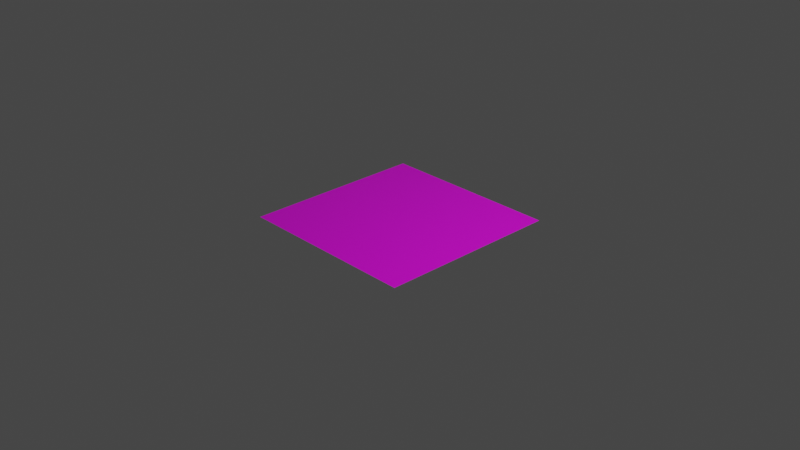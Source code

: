 # Source: CrackedMap.blend  (saved by Blender 2.82.7; exported with 4.5.12 LTS)
import bpy
from mathutils import Matrix  # noqa: F401  (used for matrix-valued properties, if any)

bpy.ops.wm.read_factory_settings(use_empty=True)
scene = bpy.context.scene
scene.name = 'Scene'

# ---- collections
col_collection = bpy.data.collections.new('Collection'); scene.collection.children.link(col_collection)
col_collection_2 = bpy.data.collections.new('Collection 2'); scene.collection.children.link(col_collection_2)

# ---- images (referenced by path relative to the original .blend; pixels are not part of the script)
import os
ASSET_DIR = os.environ.get("B2B_ASSET_DIR", "")  # directory of the original .blend (textures are referenced by path, not embedded)
HERE = os.path.dirname(os.path.abspath(__file__))  # packed textures are extracted next to this script under _unpacked/

def load_image(name, relpath, width, height, colorspace="sRGB"):
    """Load a texture the original file referenced (path relative to the .blend, or extracted next to this script)."""
    p = next((c for c in (os.path.join(HERE, relpath), os.path.join(ASSET_DIR, relpath)) if relpath and os.path.exists(c)), "")
    if p:
        img = bpy.data.images.load(p, check_existing=True)
        img.name = name
    else:  # same state as the original file: an image datablock whose file is absent (Cycles renders it pink)
        img = bpy.data.images.new(name, width, height)
        img.source = "FILE"
        img.filepath = "//" + (relpath or name)
    img.colorspace_settings.name = colorspace
    return img
img_cracked_earth_color_png = load_image('Cracked Earth_COLOR.png', 'Section2/Images/Cracked_Earth/Cracked Earth_COLOR.png', 1024, 1024, 'sRGB')

# ---- materials (node trees are filled in below, after node groups)
mat_cracked_earth_001 = bpy.data.materials.new('cracked_Earth.001')
mat_cracked_earth_001.alpha_threshold = 0.0
mat_cracked_earth_001.use_transparent_shadow = False
mat_cracked_earth_001.line_color = (0.0, 0.0, 0.0, 1.0)

# ---- material node trees
mat_cracked_earth_001.use_nodes = True; mat_cracked_earth_001.node_tree.nodes.clear()
_N = mat_cracked_earth_001.node_tree.nodes; _L = mat_cracked_earth_001.node_tree.links
n0 = _N.new('ShaderNodeBsdfPrincipled'); n0.name = 'Principled BSDF'; n0.location = (-207, 441)
n0.distribution = 'GGX'
n0.subsurface_method = 'BURLEY'
n0.inputs[2].default_value = 0.4
n0.inputs[3].default_value = 1.45
n0.inputs[27].default_value = (0.0, 0.0, 0.0, 1.0)
n0.inputs[28].default_value = 1.0
n1 = _N.new('ShaderNodeTexCoord'); n1.name = 'Texture Coordinate'; n1.location = (-1404, 238)
n2 = _N.new('ShaderNodeMapping'); n2.name = 'Mapping'; n2.location = (-1176, 265)
n2.inputs[3].default_value = (2.0, 2.0, 2.0)
n3 = _N.new('ShaderNodeOutputMaterial'); n3.name = 'Material Output'; n3.location = (72, 432)
n3.hide = True
n4 = _N.new('ShaderNodeTexImage'); n4.name = 'Image Texture'; n4.location = (-967, 270)
n4.image = img_cracked_earth_color_png
n4.interpolation = 'Smart'
n5 = _N.new('ShaderNodeBrightContrast'); n5.name = 'Bright/Contrast'; n5.location = (-448, -11)
n6 = _N.new('ShaderNodeRGBToBW'); n6.name = 'RGB to BW'; n6.location = (-667, 28)
_L.new(n0.outputs[0], n3.inputs[0])
_L.new(n4.outputs[0], n0.inputs[0])
_L.new(n1.outputs[2], n2.inputs[0])
_L.new(n2.outputs[0], n4.inputs[0])
_L.new(n4.outputs[0], n6.inputs[0])
_L.new(n6.outputs[0], n5.inputs[0])
n3.is_active_output = True

# ---- world
world_world = bpy.data.worlds.new('World'); scene.world = world_world
world_world.use_nodes = True; world_world.node_tree.nodes.clear()
_N = world_world.node_tree.nodes; _L = world_world.node_tree.links
n0 = _N.new('ShaderNodeOutputWorld'); n0.name = 'World Output'; n0.location = (300, 300)
n1 = _N.new('ShaderNodeBackground'); n1.name = 'Background'; n1.location = (10, 300)
n1.inputs[0].default_value = (0.05088, 0.05088, 0.05088, 1.0)
_L.new(n1.outputs[0], n0.inputs[0])
n0.is_active_output = True
world_world.color = (0.05088, 0.05088, 0.05088)
world_world.use_sun_shadow = False
world_world.sun_shadow_jitter_overblur = 0.0

# ---- cameras
cam_camera = bpy.data.cameras.new('Camera')
cam_camera.clip_end = 100.0
cam_camera.ortho_scale = 7.314

# ---- lights
light_light = bpy.data.lights.new('Light', 'POINT')
light_light.transmission_factor = 0.0
light_light.energy = 1000.0
light_light.shadow_soft_size = 0.1
light_light.shadow_maximum_resolution = 0.006
light_light.use_absolute_resolution = True

# ---- meshes
me_plane = bpy.data.meshes.new('Plane')
me_plane.from_pydata([(-1.0, -1.0, 0.0), (1.0, -1.0, 0.0), (-1.0, 1.0, 0.0), (1.0, 1.0, 0.0)], [], [(0, 1, 3, 2)])
_uv = me_plane.uv_layers.new(name='UVMap')
_uv.uv.foreach_set('vector', [0.0, 0.0, 1.0, 0.0, 1.0, 1.0, 0.0, 1.0])
me_plane.materials.append(mat_cracked_earth_001)
me_plane.use_remesh_fix_poles = True
me_plane.use_remesh_preserve_attributes = False
me_plane.use_mirror_vertex_groups = False
me_plane.update()

# ---- objects
ob_light = bpy.data.objects.new('Light', light_light)
ob_camera = bpy.data.objects.new('Camera', cam_camera)
ob_plane = bpy.data.objects.new('Plane', me_plane)

# ---- transforms, parenting, visibility, modifiers, constraints
ob_light.location = (4.076, 1.005, 5.904)
ob_light.rotation_euler = (0.6503, 0.05522, 1.866)
ob_light.lock_rotations_4d = False
ob_light.empty_display_type = 'ARROWS'
ob_light.color = (0.0, 0.0, 0.0, 0.0)
ob_light.lineart.crease_threshold = 0.0
ob_camera.location = (7.359, -6.926, 4.958)
ob_camera.rotation_euler = (1.109, 0.0, 0.8149)
ob_camera.lock_rotations_4d = False
ob_camera.empty_display_type = 'ARROWS'
ob_camera.color = (0.0, 0.0, 0.0, 0.0)
ob_camera.display_type = 'WIRE'
ob_camera.lineart.crease_threshold = 0.0
ob_plane.location = (0.0, 0.0, 0.0)
ob_plane.lineart.crease_threshold = 0.0

# ---- collection membership
col_collection.objects.link(ob_light)
col_collection.objects.link(ob_camera)
col_collection.objects.link(ob_plane)

# ---- scene / render settings (as saved in the file)
scene.camera = ob_camera
scene.frame_start = 1; scene.frame_end = 250; scene.frame_set(1)
scene.render.engine = 'BLENDER_EEVEE_NEXT'
scene.cycles.use_denoising = False
scene.cycles.samples = 128
scene.cycles.sampling_pattern = 'TABULATED_SOBOL'
scene.cycles.use_adaptive_sampling = False
scene.cycles.use_light_tree = False
scene.view_settings.view_transform = 'Filmic'
bpy.context.view_layer.update()
